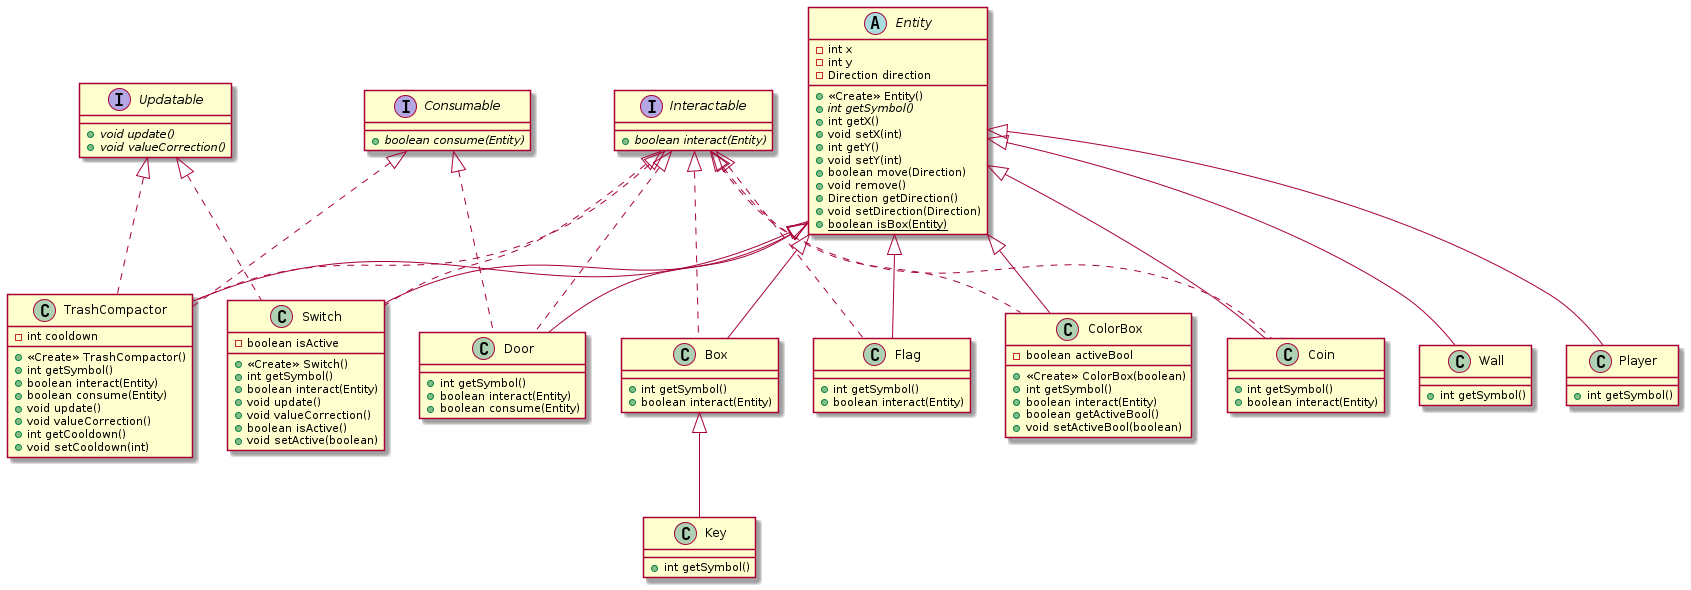

The diagram above was rendered by PlantUML. Its source (embedded in the PNG):
@startuml
class Key {
+ int getSymbol()
}
class Flag {
+ int getSymbol()
+ boolean interact(Entity)
}
interface Updatable {
+ {abstract}void update()
+ {abstract}void valueCorrection()
}
class Wall {
+ int getSymbol()
}
class Switch {
- boolean isActive
+ <<Create>> Switch()
+ int getSymbol()
+ boolean interact(Entity)
+ void update()
+ void valueCorrection()
+ boolean isActive()
+ void setActive(boolean)
}
class Box {
+ int getSymbol()
+ boolean interact(Entity)
}
class ColorBox {
- boolean activeBool
+ <<Create>> ColorBox(boolean)
+ int getSymbol()
+ boolean interact(Entity)
+ boolean getActiveBool()
+ void setActiveBool(boolean)
}
class Player {
+ int getSymbol()
}
class Coin {
+ int getSymbol()
+ boolean interact(Entity)
}
interface Interactable {
+ {abstract}boolean interact(Entity)
}
abstract class Entity {
- int x
- int y
- Direction direction
+ <<Create>> Entity()
+ {abstract}int getSymbol()
+ int getX()
+ void setX(int)
+ int getY()
+ void setY(int)
+ boolean move(Direction)
+ void remove()
+ Direction getDirection()
+ void setDirection(Direction)
+ {static} boolean isBox(Entity)
}
interface Consumable {
+ {abstract}boolean consume(Entity)
}
class TrashCompactor {
- int cooldown
+ <<Create>> TrashCompactor()
+ int getSymbol()
+ boolean interact(Entity)
+ boolean consume(Entity)
+ void update()
+ void valueCorrection()
+ int getCooldown()
+ void setCooldown(int)
}
class Door {
+ int getSymbol()
+ boolean interact(Entity)
+ boolean consume(Entity)
}


Box <|-- Key
Interactable <|.. Flag
Entity <|-- Flag
Entity <|-- Wall
Interactable <|.. Switch
Updatable <|.. Switch
Entity <|-- Switch
Interactable <|.. Box
Entity <|-- Box
Interactable <|.. ColorBox
Entity <|-- ColorBox
Entity <|-- Player
Interactable <|.. Coin
Entity <|-- Coin
Interactable <|.. TrashCompactor
Consumable <|.. TrashCompactor
Updatable <|.. TrashCompactor
Entity <|-- TrashCompactor
Interactable <|.. Door
Consumable <|.. Door
Entity <|-- Door
@enduml